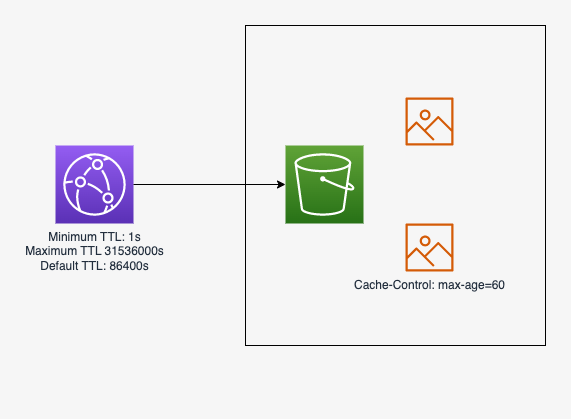

The diagram above was exported from draw.io. Its source (the exported page's mxGraphModel, read from the mxfile embedded in the PNG):
<mxGraphModel dx="786" dy="1072" grid="1" gridSize="10" guides="1" tooltips="1" connect="1" arrows="1" fold="1" page="1" pageScale="1" pageWidth="850" pageHeight="1100" background="#F6F6F6" math="0" shadow="0">
  <root>
    <mxCell id="0" />
    <mxCell id="1" parent="0" />
    <mxCell id="AS59pg1eXlLwoz8AWToj-7" value="" style="rounded=0;whiteSpace=wrap;html=1;fillColor=none;" vertex="1" parent="1">
      <mxGeometry x="480" y="160" width="300" height="320" as="geometry" />
    </mxCell>
    <mxCell id="AS59pg1eXlLwoz8AWToj-1" value="Minimum TTL: 1s&lt;br&gt;Maximum TTL 31536000s&lt;br&gt;Default TTL: 86400s" style="sketch=0;points=[[0,0,0],[0.25,0,0],[0.5,0,0],[0.75,0,0],[1,0,0],[0,1,0],[0.25,1,0],[0.5,1,0],[0.75,1,0],[1,1,0],[0,0.25,0],[0,0.5,0],[0,0.75,0],[1,0.25,0],[1,0.5,0],[1,0.75,0]];outlineConnect=0;fontColor=#232F3E;gradientColor=#945DF2;gradientDirection=north;fillColor=#5A30B5;strokeColor=#ffffff;dashed=0;verticalLabelPosition=bottom;verticalAlign=top;align=center;html=1;fontSize=12;fontStyle=0;aspect=fixed;shape=mxgraph.aws4.resourceIcon;resIcon=mxgraph.aws4.cloudfront;" vertex="1" parent="1">
      <mxGeometry x="290" y="280" width="78" height="78" as="geometry" />
    </mxCell>
    <mxCell id="AS59pg1eXlLwoz8AWToj-2" value="" style="sketch=0;points=[[0,0,0],[0.25,0,0],[0.5,0,0],[0.75,0,0],[1,0,0],[0,1,0],[0.25,1,0],[0.5,1,0],[0.75,1,0],[1,1,0],[0,0.25,0],[0,0.5,0],[0,0.75,0],[1,0.25,0],[1,0.5,0],[1,0.75,0]];outlineConnect=0;fontColor=#232F3E;gradientColor=#60A337;gradientDirection=north;fillColor=#277116;strokeColor=#ffffff;dashed=0;verticalLabelPosition=bottom;verticalAlign=top;align=center;html=1;fontSize=12;fontStyle=0;aspect=fixed;shape=mxgraph.aws4.resourceIcon;resIcon=mxgraph.aws4.s3;" vertex="1" parent="1">
      <mxGeometry x="520" y="280" width="78" height="78" as="geometry" />
    </mxCell>
    <mxCell id="AS59pg1eXlLwoz8AWToj-3" value="Cache-Control: max-age=60" style="sketch=0;outlineConnect=0;fontColor=#232F3E;gradientColor=none;fillColor=#D45B07;strokeColor=none;dashed=0;verticalLabelPosition=bottom;verticalAlign=top;align=center;html=1;fontSize=12;fontStyle=0;aspect=fixed;pointerEvents=1;shape=mxgraph.aws4.container_registry_image;" vertex="1" parent="1">
      <mxGeometry x="640" y="358" width="48" height="48" as="geometry" />
    </mxCell>
    <mxCell id="AS59pg1eXlLwoz8AWToj-4" value="" style="sketch=0;outlineConnect=0;fontColor=#232F3E;gradientColor=none;fillColor=#D45B07;strokeColor=none;dashed=0;verticalLabelPosition=bottom;verticalAlign=top;align=center;html=1;fontSize=12;fontStyle=0;aspect=fixed;pointerEvents=1;shape=mxgraph.aws4.container_registry_image;" vertex="1" parent="1">
      <mxGeometry x="640" y="232" width="48" height="48" as="geometry" />
    </mxCell>
    <mxCell id="AS59pg1eXlLwoz8AWToj-6" value="" style="endArrow=classic;html=1;rounded=0;entryX=0;entryY=0.5;entryDx=0;entryDy=0;entryPerimeter=0;" edge="1" parent="1" source="AS59pg1eXlLwoz8AWToj-1" target="AS59pg1eXlLwoz8AWToj-2">
      <mxGeometry width="50" height="50" relative="1" as="geometry">
        <mxPoint x="330" y="360" as="sourcePoint" />
        <mxPoint x="380" y="310" as="targetPoint" />
      </mxGeometry>
    </mxCell>
    <mxCell id="AS59pg1eXlLwoz8AWToj-14" style="edgeStyle=orthogonalEdgeStyle;rounded=0;orthogonalLoop=1;jettySize=auto;html=1;exitX=0.5;exitY=1;exitDx=0;exitDy=0;" edge="1" parent="1">
      <mxGeometry relative="1" as="geometry">
        <mxPoint x="500" y="520" as="sourcePoint" />
        <mxPoint x="500" y="520" as="targetPoint" />
      </mxGeometry>
    </mxCell>
  </root>
</mxGraphModel>